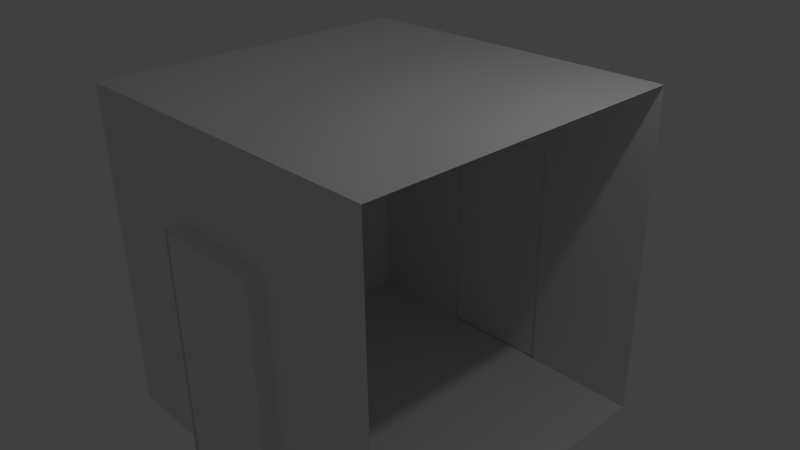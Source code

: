 # Source: corridor_3walls.blend  (saved by Blender 2.76.0; exported with 4.5.12 LTS)
import bpy
from mathutils import Matrix  # noqa: F401  (used for matrix-valued properties, if any)

bpy.ops.wm.read_factory_settings(use_empty=True)
scene = bpy.context.scene
scene.name = 'Scene'

# ---- collections
col_collection_1 = bpy.data.collections.new('Collection 1'); scene.collection.children.link(col_collection_1)

# ---- materials (node trees are filled in below, after node groups)
mat_material = bpy.data.materials.new('Material')
mat_material.alpha_threshold = 0.0
mat_material.use_transparent_shadow = False
mat_material.roughness = 0.5
mat_material.line_color = (0.0, 0.0, 0.0, 1.0)

# ---- material node trees

# ---- world
world_world = bpy.data.worlds.new('World'); scene.world = world_world
world_world.color = (0.05088, 0.05088, 0.05088)
world_world.use_sun_shadow = False
world_world.sun_shadow_jitter_overblur = 0.0
world_world.cycles.sampling_method = 'MANUAL'
world_world.cycles.sample_map_resolution = 256

# ---- cameras
cam_camera = bpy.data.cameras.new('Camera')
cam_camera.clip_end = 100.0
cam_camera.lens = 35.0
cam_camera.sensor_width = 32.0
cam_camera.sensor_height = 18.0
cam_camera.ortho_scale = 7.314
cam_camera.dof.focus_distance = 0.0
cam_camera.dof.aperture_fstop = 128.0

# ---- lights
light_lamp = bpy.data.lights.new('Lamp', 'POINT')
light_lamp.transmission_factor = 0.0
light_lamp.cutoff_distance = 30.0
light_lamp.energy = 100.0
light_lamp.shadow_buffer_clip_start = 1.001
light_lamp.shadow_soft_size = 0.1
light_lamp.shadow_maximum_resolution = 0.006
light_lamp.use_absolute_resolution = True
light_lamp.cycles.use_multiple_importance_sampling = False

# ---- meshes
me_cube_003 = bpy.data.meshes.new('Cube.003')
me_cube_003.from_pydata([(-2.435, -0.7718, -2.277), (-2.435, -0.7718, 0.983), (-2.435, 0.7951, -2.277), (-2.435, 0.7951, 0.983), (-2.28, -0.7718, -2.277), (-2.28, -0.7718, 0.983), (-2.28, 0.7951, -2.277), (-2.28, 0.7951, 0.983)], [], [(1, 3, 2, 0), (3, 7, 6, 2), (7, 5, 4, 6), (5, 1, 0, 4), (0, 2, 6, 4), (5, 7, 3, 1)])
me_cube_003.use_remesh_preserve_volume = False
me_cube_003.use_remesh_preserve_attributes = False
me_cube_003.use_mirror_vertex_groups = False
me_cube_003.update()
me_cube_002 = bpy.data.meshes.new('Cube.002')
me_cube_002.from_pydata([(-2.435, -0.7718, -2.277), (-2.435, -0.7718, 0.983), (-2.435, 0.7951, -2.277), (-2.435, 0.7951, 0.983), (-2.28, -0.7718, -2.277), (-2.28, -0.7718, 0.983), (-2.28, 0.7951, -2.277), (-2.28, 0.7951, 0.983)], [], [(1, 3, 2, 0), (3, 7, 6, 2), (7, 5, 4, 6), (5, 1, 0, 4), (0, 2, 6, 4), (5, 7, 3, 1)])
me_cube_002.use_remesh_preserve_volume = False
me_cube_002.use_remesh_preserve_attributes = False
me_cube_002.use_mirror_vertex_groups = False
me_cube_002.update()
me_cube_001 = bpy.data.meshes.new('Cube.001')
me_cube_001.from_pydata([(-2.435, -0.7525, -2.277), (-2.435, -0.7525, 0.983), (-2.435, 0.7525, -2.277), (-2.435, 0.7525, 0.983), (-2.28, -0.7525, -2.277), (-2.28, -0.7525, 0.983), (-2.28, 0.7525, -2.277), (-2.28, 0.7525, 0.983)], [], [(1, 3, 2, 0), (3, 7, 6, 2), (7, 5, 4, 6), (5, 1, 0, 4), (0, 2, 6, 4), (5, 7, 3, 1)])
me_cube_001.use_remesh_preserve_volume = False
me_cube_001.use_remesh_preserve_attributes = False
me_cube_001.use_mirror_vertex_groups = False
me_cube_001.update()
me_cube = bpy.data.meshes.new('Cube')
me_cube.from_pydata([(2.5, 2.293, -2.293), (2.5, -2.293, -2.293), (2.5, 2.293, 2.293), (2.5, -2.293, 2.293), (-2.261, 2.293, -2.293), (-2.261, -2.293, -2.293), (-2.261, 2.293, 2.293), (-2.261, -2.293, 2.293), (-2.261, 0.7644, -2.293), (-2.261, -0.7644, -2.293), (-2.261, 0.7644, 2.293), (-2.261, -0.7644, 2.293), (-2.261, 0.7644, 1.0), (-2.261, -0.7644, 1.0), (-2.461, -0.7644, 1.0), (-2.461, 0.7644, 1.0), (-2.461, -0.7644, -2.293), (-2.461, 0.7644, -2.293), (0.913, -2.293, 2.293), (-0.6739, -2.293, 2.293), (0.913, -2.293, -2.293), (-0.6739, -2.293, -2.293), (-0.6739, 2.293, 2.293), (0.913, 2.293, 2.293), (-0.6739, 2.293, -2.293), (0.913, 2.293, -2.293), (0.913, -2.293, 1.0), (-0.6739, -2.293, 1.0), (0.913, 2.293, 1.0), (-0.6739, 2.293, 1.0), (0.913, -2.493, -2.293), (-0.6739, -2.493, -2.293), (0.913, -2.493, 1.0), (-0.6739, -2.493, 1.0), (-0.6739, 2.493, -2.293), (0.913, 2.493, -2.293), (0.913, 2.493, 1.0), (-0.6739, 2.493, 1.0)], [], [(8, 12, 15, 17), (12, 13, 14, 15), (9, 8, 17, 16), (2, 3, 18, 19, 7, 11, 10, 6, 22, 23), (9, 13, 11, 7, 5), (24, 29, 22, 6, 4), (19, 27, 21, 5, 7), (1, 0, 25, 24, 4, 8, 9, 5, 21, 20), (4, 6, 10, 12, 8), (12, 10, 11, 13), (13, 9, 16, 14), (3, 1, 20, 26, 18), (21, 27, 33, 31), (0, 2, 23, 28, 25), (28, 23, 22, 29), (18, 26, 27, 19), (27, 26, 32, 33), (26, 20, 30, 32), (28, 29, 37, 36), (29, 24, 34, 37), (25, 28, 36, 35), (25, 35, 34, 24), (20, 21, 31, 30)])
me_cube.materials.append(mat_material)
me_cube.use_remesh_preserve_volume = False
me_cube.use_remesh_preserve_attributes = False
me_cube.use_mirror_vertex_groups = False
me_cube.update()

# ---- objects
ob_cube_003 = bpy.data.objects.new('Cube.003', me_cube_003)
ob_cube_002 = bpy.data.objects.new('Cube.002', me_cube_002)
ob_cube_001 = bpy.data.objects.new('Cube.001', me_cube_001)
ob_cube = bpy.data.objects.new('Cube', me_cube)
ob_lamp = bpy.data.objects.new('Lamp', light_lamp)
ob_camera = bpy.data.objects.new('Camera', cam_camera)

# ---- transforms, parenting, visibility, modifiers, constraints
ob_cube_003.location = (0.1088, -4.752, 0.0)
ob_cube_003.rotation_euler = (0.0, -0.0, -1.571)
ob_cube_003.lineart.crease_threshold = 0.0
ob_cube_002.location = (0.1088, 0.03498, 0.0)
ob_cube_002.rotation_euler = (0.0, -0.0, -1.571)
ob_cube_002.lineart.crease_threshold = 0.0
ob_cube_001.location = (0.0, 0.0, 0.0)
ob_cube_001.lineart.crease_threshold = 0.0
ob_cube.location = (0.0, 0.0, 0.0)
ob_cube.lock_rotations_4d = False
ob_cube.empty_display_type = 'ARROWS'
ob_cube.lineart.crease_threshold = 0.0
ob_lamp.location = (4.076, 1.005, 5.904)
ob_lamp.rotation_euler = (0.6503, 0.05522, 1.866)
ob_lamp.lock_rotations_4d = False
ob_lamp.empty_display_type = 'ARROWS'
ob_lamp.color = (0.0, 0.0, 0.0, 0.0)
ob_lamp.lineart.crease_threshold = 0.0
ob_camera.location = (7.481, -6.508, 5.344)
ob_camera.rotation_euler = (1.109, 0.01082, 0.8149)
ob_camera.lock_rotations_4d = False
ob_camera.empty_display_type = 'ARROWS'
ob_camera.color = (0.0, 0.0, 0.0, 0.0)
ob_camera.display_type = 'WIRE'
ob_camera.lineart.crease_threshold = 0.0

# ---- collection membership
col_collection_1.objects.link(ob_cube_003)
col_collection_1.objects.link(ob_cube_002)
col_collection_1.objects.link(ob_cube_001)
col_collection_1.objects.link(ob_cube)
col_collection_1.objects.link(ob_lamp)
col_collection_1.objects.link(ob_camera)

# ---- scene / render settings (as saved in the file)
scene.camera = ob_camera
scene.frame_start = 1; scene.frame_end = 250; scene.frame_set(1)
scene.render.engine = 'BLENDER_EEVEE_NEXT'
scene.render.resolution_percentage = 50
scene.render.dither_intensity = 0.0
scene.cycles.use_denoising = False
scene.cycles.samples = 10
scene.cycles.sampling_pattern = 'TABULATED_SOBOL'
scene.cycles.light_sampling_threshold = 0.0
scene.cycles.use_adaptive_sampling = False
scene.cycles.use_light_tree = False
scene.cycles.blur_glossy = 0.0
scene.cycles.pixel_filter_type = 'GAUSSIAN'
scene.cycles.sample_clamp_indirect = 0.0
scene.view_settings.view_transform = 'Standard'
bpy.context.view_layer.update()
